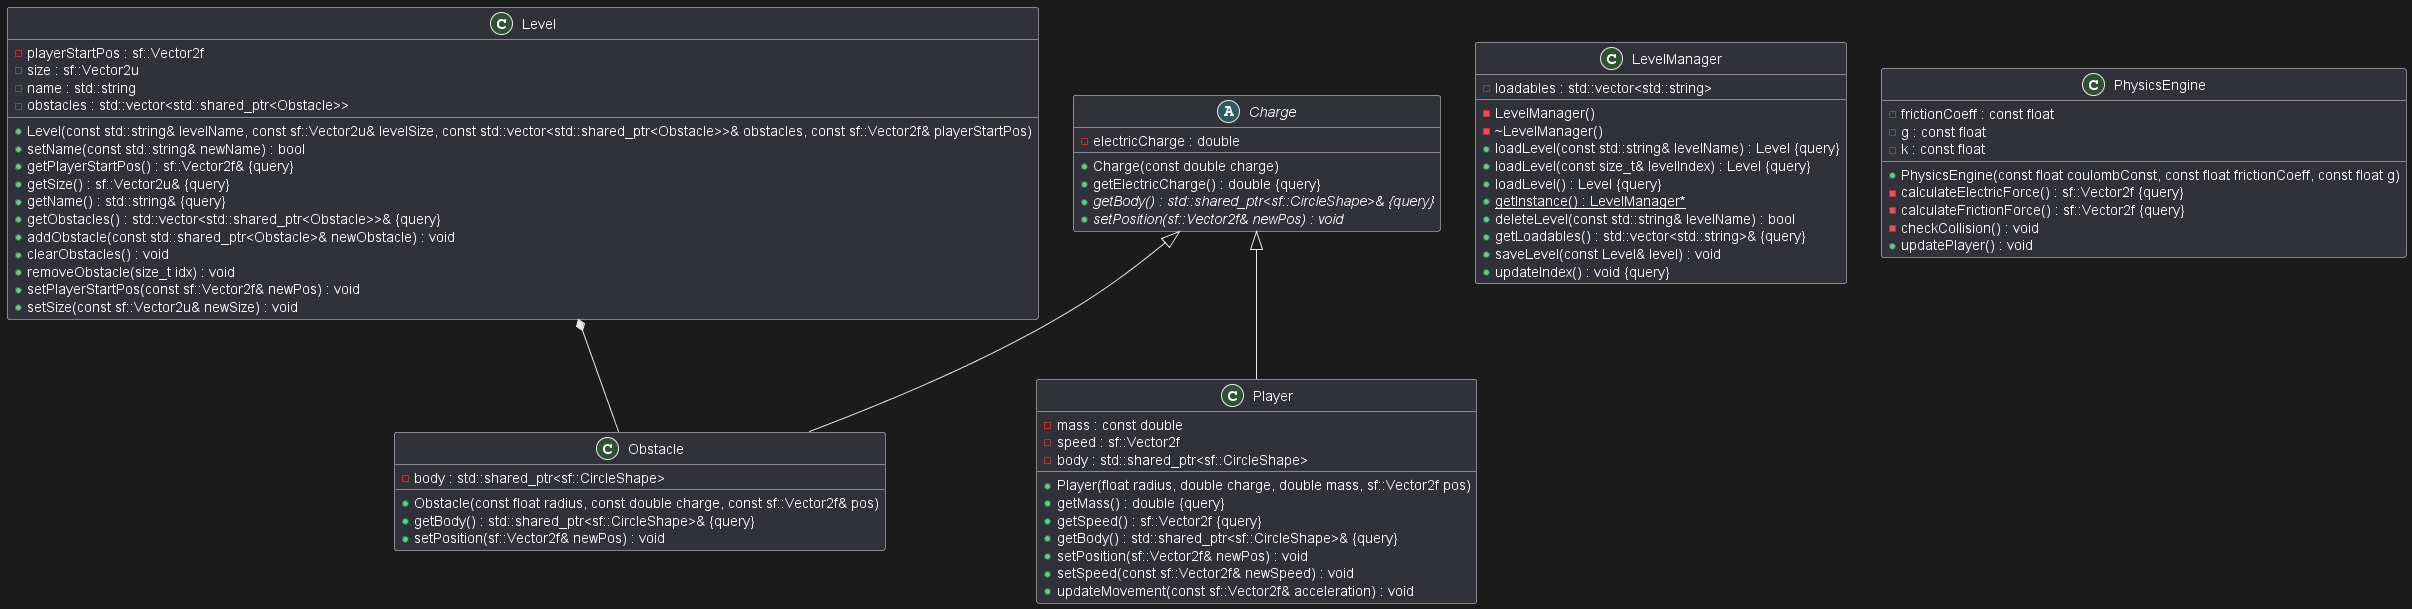

The diagram above was rendered by PlantUML. Its source (embedded in the PNG):
@startuml





/' Objects '/

abstract class Charge {
	+Charge(const double charge)
	-electricCharge : double
	+getElectricCharge() : double {query}
	+{abstract} getBody() : std::shared_ptr<sf::CircleShape>& {query}
	+{abstract} setPosition(sf::Vector2f& newPos) : void
}


class Level {
	+Level(const std::string& levelName, const sf::Vector2u& levelSize, const std::vector<std::shared_ptr<Obstacle>>& obstacles, const sf::Vector2f& playerStartPos)
	+setName(const std::string& newName) : bool
	-playerStartPos : sf::Vector2f
	+getPlayerStartPos() : sf::Vector2f& {query}
	-size : sf::Vector2u
	+getSize() : sf::Vector2u& {query}
	-name : std::string
	+getName() : std::string& {query}
	-obstacles : std::vector<std::shared_ptr<Obstacle>>
	+getObstacles() : std::vector<std::shared_ptr<Obstacle>>& {query}
	+addObstacle(const std::shared_ptr<Obstacle>& newObstacle) : void
	+clearObstacles() : void
	+removeObstacle(size_t idx) : void
	+setPlayerStartPos(const sf::Vector2f& newPos) : void
	+setSize(const sf::Vector2u& newSize) : void
}


class LevelManager {
	-LevelManager()
	-~LevelManager()
	+loadLevel(const std::string& levelName) : Level {query}
	+loadLevel(const size_t& levelIndex) : Level {query}
	+loadLevel() : Level {query}
	+{static} getInstance() : LevelManager*
	+deleteLevel(const std::string& levelName) : bool
	-loadables : std::vector<std::string>
	+getLoadables() : std::vector<std::string>& {query}
	+saveLevel(const Level& level) : void
	+updateIndex() : void {query}
}


class Obstacle {
	+Obstacle(const float radius, const double charge, const sf::Vector2f& pos)
	-body : std::shared_ptr<sf::CircleShape>
	+getBody() : std::shared_ptr<sf::CircleShape>& {query}
	+setPosition(sf::Vector2f& newPos) : void
}


class PhysicsEngine {
	+PhysicsEngine(const float coulombConst, const float frictionCoeff, const float g)
	-frictionCoeff : const float
	-g : const float
	-k : const float
	-calculateElectricForce() : sf::Vector2f {query}
	-calculateFrictionForce() : sf::Vector2f {query}
	-checkCollision() : void
	+updatePlayer() : void
}


class Player {
	+Player(float radius, double charge, double mass, sf::Vector2f pos)
	-mass : const double
	+getMass() : double {query}
	+getSpeed() : sf::Vector2f {query}
	-speed : sf::Vector2f
	-body : std::shared_ptr<sf::CircleShape>
	+getBody() : std::shared_ptr<sf::CircleShape>& {query}
	+setPosition(sf::Vector2f& newPos) : void
	+setSpeed(const sf::Vector2f& newSpeed) : void
	+updateMovement(const sf::Vector2f& acceleration) : void
}





/' Inheritance relationships '/

.Charge <|-- .Obstacle


.Charge <|-- .Player





/' Aggregation relationships '/

.Level *-- .Obstacle






/' Nested objects '/



@enduml